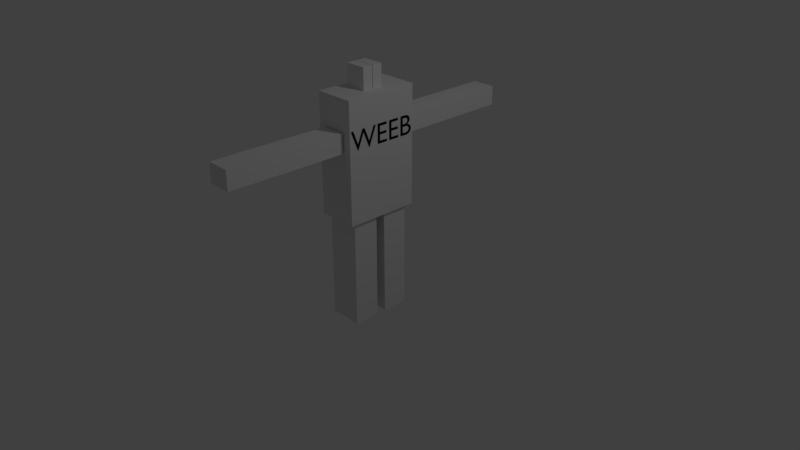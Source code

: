 # Source: WeebBot.blend  (saved by Blender 2.78.0; exported with 4.5.12 LTS)
import bpy
from mathutils import Matrix  # noqa: F401  (used for matrix-valued properties, if any)

bpy.ops.wm.read_factory_settings(use_empty=True)
scene = bpy.context.scene
scene.name = 'Scene'

# ---- collections
col_collection_1 = bpy.data.collections.new('Collection 1'); scene.collection.children.link(col_collection_1)

# ---- materials (node trees are filled in below, after node groups)
mat_material_004 = bpy.data.materials.new('Material.004')
mat_material_004.alpha_threshold = 0.0
mat_material_004.roughness = 0.5
mat_material = bpy.data.materials.new('Material')
mat_material.alpha_threshold = 0.0
mat_material.roughness = 0.5
mat_material.line_color = (0.0, 0.0, 0.0, 1.0)
mat_material_002 = bpy.data.materials.new('Material.002')
mat_material_002.alpha_threshold = 0.0
mat_material_002.roughness = 0.5
mat_material_002.line_color = (0.0, 0.0, 0.0, 1.0)
mat_material_003 = bpy.data.materials.new('Material.003')
mat_material_003.alpha_threshold = 0.0
mat_material_003.roughness = 0.5
mat_material_003.line_color = (0.0, 0.0, 0.0, 1.0)

# ---- material node trees
mat_material_004.use_nodes = True; mat_material_004.node_tree.nodes.clear()
_N = mat_material_004.node_tree.nodes; _L = mat_material_004.node_tree.links
n0 = _N.new('ShaderNodeOutputMaterial'); n0.name = 'Material Output'; n0.location = (300, 300)
n1 = _N.new('ShaderNodeBsdfDiffuse'); n1.name = 'Diffuse BSDF'; n1.location = (10, 300)
n1.inputs[0].default_value = (0.0, 0.0, 0.0, 1.0)
n1.inputs[1].default_value = 0.563
n2 = _N.new('ShaderNodeTexCoord'); n2.name = 'Texture Coordinate'; n2.location = (-180, 100)
n3 = _N.new('ShaderNodeMixShader'); n3.name = 'Mix Shader'; n3.location = (110, 200)
n3.inputs[0].default_value = 0.6261
n4 = _N.new('ShaderNodeBsdfSheen'); n4.name = 'Velvet BSDF'; n4.location = (-80, 100)
n4.distribution = 'ASHIKHMIN'
n4.inputs[1].default_value = 1.0
n5 = _N.new('ShaderNodeSubsurfaceScattering'); n5.name = 'Subsurface Scattering'; n5.location = (-90, 0)
n5.falloff = 'BURLEY'
n5.inputs[1].default_value = 1.0
n5.inputs[2].default_value = (1.0, 1.0, 1.0)
_L.new(n1.outputs[0], n0.inputs[0])
_L.new(n2.outputs[1], n1.inputs[2])
_L.new(n3.outputs[0], n0.inputs[1])
_L.new(n4.outputs[0], n3.inputs[1])
_L.new(n5.outputs[0], n3.inputs[2])
n0.is_active_output = True

# ---- world
world_world = bpy.data.worlds.new('World'); scene.world = world_world
world_world.color = (0.05088, 0.05088, 0.05088)
world_world.use_sun_shadow = False
world_world.sun_shadow_jitter_overblur = 0.0
world_world.cycles.sampling_method = 'MANUAL'

# ---- cameras
cam_camera = bpy.data.cameras.new('Camera')
cam_camera.clip_end = 100.0
cam_camera.lens = 35.0
cam_camera.sensor_width = 32.0
cam_camera.sensor_height = 18.0
cam_camera.ortho_scale = 7.314
cam_camera.dof.focus_distance = 0.0

# ---- lights
light_lamp = bpy.data.lights.new('Lamp', 'POINT')
light_lamp.transmission_factor = 0.0
light_lamp.cutoff_distance = 30.0
light_lamp.energy = 100.0
light_lamp.shadow_buffer_clip_start = 1.001
light_lamp.shadow_soft_size = 0.1
light_lamp.shadow_maximum_resolution = 0.006
light_lamp.use_absolute_resolution = True

# ---- meshes
me_cube = bpy.data.meshes.new('Cube')
me_cube.from_pydata([(-0.1701, 0.2803, 0.7323), (-0.1701, 0.2803, 0.9953), (0.1127, 0.2803, 0.7323), (0.1127, 0.2803, 0.9953), (-0.1701, -0.005015, 0.7323), (-0.1701, -0.005015, 0.9953), (0.1127, -0.005015, 0.7323), (0.1127, -0.005015, 0.9953), (0.2679, 1.0, -0.7329), (-0.2679, 1.0, -0.7329), (0.2679, 1.0, 0.7329), (-0.2679, 1.0, 0.7329), (0.2208, 0.1257, -0.6859), (0.2208, 0.8339, -0.6851), (-0.2208, 0.8339, -0.6851), (-0.2208, 0.1257, -0.6859), (0.2208, 0.1326, -2.06), (0.2208, 0.8408, -2.059), (-0.2208, 0.8408, -2.059), (-0.2208, 0.1326, -2.06), (0.1587, 4.208, 0.3541), (0.1587, 4.21, 0.1195), (-0.1587, 4.21, 0.1195), (-0.1587, 4.208, 0.3541), (0.1587, 1.028, 0.3507), (0.1587, 1.029, 0.1161), (-0.1587, 1.029, 0.1161), (-0.1587, 1.028, 0.3507), (-0.1701, -0.2803, 0.7323), (-0.1701, -0.2803, 0.9953), (0.1127, -0.2803, 0.7323), (0.1127, -0.2803, 0.9953), (-0.1701, 0.005015, 0.7323), (-0.1701, 0.005015, 0.9953), (0.1127, 0.005015, 0.7323), (0.1127, 0.005015, 0.9953), (0.2679, -1.0, -0.7329), (-0.2679, -1.0, -0.7329), (0.2679, -1.0, 0.7329), (-0.2679, -1.0, 0.7329), (0.2679, 0.0, -0.7329), (-0.2679, 0.0, -0.7329), (0.2679, 0.0, 0.7329), (-0.2679, 0.0, 0.7329), (0.2208, -0.1257, -0.6859), (0.2208, -0.8339, -0.6851), (-0.2208, -0.8339, -0.6851), (-0.2208, -0.1257, -0.6859), (0.2208, -0.1326, -2.06), (0.2208, -0.8408, -2.059), (-0.2208, -0.8408, -2.059), (-0.2208, -0.1326, -2.06), (0.1587, -4.208, 0.3541), (0.1587, -4.21, 0.1195), (-0.1587, -4.21, 0.1195), (-0.1587, -4.208, 0.3541), (0.1587, -1.028, 0.3507), (0.1587, -1.029, 0.1161), (-0.1587, -1.029, 0.1161), (-0.1587, -1.028, 0.3507)], [], [(4, 5, 1, 0), (0, 1, 3, 2), (3, 1, 5, 7), (0, 2, 6, 4), (2, 3, 7, 6), (41, 43, 11, 9), (10, 8, 9, 11), (8, 10, 42, 40), (10, 11, 43, 42), (8, 40, 41, 9), (12, 13, 14, 15), (16, 19, 18, 17), (12, 16, 17, 13), (13, 17, 18, 14), (14, 18, 19, 15), (16, 12, 15, 19), (20, 21, 22, 23), (24, 27, 26, 25), (20, 24, 25, 21), (21, 25, 26, 22), (22, 26, 27, 23), (24, 20, 23, 27), (32, 28, 29, 33), (28, 30, 31, 29), (31, 35, 33, 29), (28, 32, 34, 30), (30, 34, 35, 31), (41, 37, 39, 43), (38, 39, 37, 36), (36, 40, 42, 38), (38, 42, 43, 39), (36, 37, 41, 40), (44, 47, 46, 45), (48, 49, 50, 51), (44, 45, 49, 48), (45, 46, 50, 49), (46, 47, 51, 50), (48, 51, 47, 44), (52, 55, 54, 53), (56, 57, 58, 59), (52, 53, 57, 56), (53, 54, 58, 57), (54, 55, 59, 58), (56, 59, 55, 52)])
me_cube.polygons.foreach_set('material_index', [0, 0, 0, 0, 0, 0, 0, 0, 0, 0, 1, 1, 1, 1, 1, 1, 2, 2, 2, 2, 2, 2, 0, 0, 0, 0, 0, 0, 0, 0, 0, 0, 1, 1, 1, 1, 1, 1, 2, 2, 2, 2, 2, 2])
me_cube.materials.append(mat_material)
me_cube.materials.append(mat_material_002)
me_cube.materials.append(mat_material_003)
me_cube.use_remesh_preserve_volume = False
me_cube.use_remesh_preserve_attributes = False
me_cube.use_mirror_vertex_groups = False
me_cube.update()

# ---- curves / text
txt_text = bpy.data.curves.new('Text', 'FONT')
txt_text.dimensions = '2D'
txt_text.body = 'WEEB\n'
txt_text.materials.append(mat_material_004)
txt_text.use_path_clamp = True
txt_text.bevel_resolution = 0
arm_armature = bpy.data.armatures.new('Armature')  # bones are not reproduced

# ---- objects
ob_text = bpy.data.objects.new('Text', txt_text)
ob_armature = bpy.data.objects.new('Armature', arm_armature)
ob_cube = bpy.data.objects.new('Cube', me_cube)
ob_lamp = bpy.data.objects.new('Lamp', light_lamp)
ob_camera = bpy.data.objects.new('Camera', cam_camera)

# ---- transforms, parenting, visibility, modifiers, constraints
ob_text.location = (0.27, -0.4791, 1.601)
ob_text.rotation_euler = (1.571, -0.0, 1.571)
ob_text.scale = (0.3673, 0.3673, 0.3673)
ob_text.lineart.crease_threshold = 0.0
ob_armature.location = (-0.0292, 0.001709, 2.21)
ob_armature.scale = (0.2317, 0.2317, 0.2317)
ob_armature.lineart.crease_threshold = 0.0
ob_cube.parent = ob_armature
ob_cube.matrix_parent_inverse = Matrix(((4.315, 0.0, 0.0, 0.126), (0.0, 4.315, 0.0, -0.007375), (0.0, 0.0, 4.315, -9.535), (0.0, 0.0, 0.0, 1.0)))
ob_cube.location = (0.0, 0.0, 1.437)
ob_cube.scale = (1.0, 0.4956, 1.075)
ob_cube.lock_rotations_4d = False
ob_cube.empty_display_type = 'ARROWS'
ob_cube.lineart.crease_threshold = 0.0
_vg = ob_cube.vertex_groups.new(name='Upper Torso')
for _i, _w in zip([8, 9, 10, 11, 36, 37, 38, 39, 42, 43], [0.07506, 0.07877, 0.4949, 0.473, 0.1062, 0.1018, 0.7763, 0.5987, 0.5792, 0.5137]): _vg.add([_i], _w, 'REPLACE')
_vg = ob_cube.vertex_groups.new(name='Left ARm')
_vg.add([20, 21, 22, 23, 24, 25, 26, 27], 1.0, 'REPLACE')
_vg = ob_cube.vertex_groups.new(name='Lower Torso')
for _i, _w in zip([8, 9, 10, 11, 36, 37, 38, 39, 40, 41, 42, 43], [0.2147, 0.1162, 0.09397, 0.0854, 0.2089, 0.1119, 0.03322, 0.06203, 0.3226, 0.01303, 0.08321, 0.0729]): _vg.add([_i], _w, 'REPLACE')
_vg = ob_cube.vertex_groups.new(name='Kneecap R')
for _i, _w in zip([8, 9, 10, 11, 36, 37, 38, 39, 40, 41, 42, 43, 44, 45, 46, 47], [0.4956, 0.6889, 0.3171, 0.3562, 0.476, 0.6744, 0.1404, 0.2773, 0.3476, 0.9154, 0.2544, 0.3405, 0.8841, 0.5229, 0.47, 0.1735]): _vg.add([_i], _w, 'REPLACE')
_vg = ob_cube.vertex_groups.new(name='Leg R')
for _i, _w in zip([44, 45, 46, 47, 48, 49, 50, 51], [0.1159, 0.4771, 0.53, 0.8265, 0.9788, 0.9828, 0.9851, 0.9901]): _vg.add([_i], _w, 'REPLACE')
_vg = ob_cube.vertex_groups.new(name='Kneecap L')
for _i, _w in zip([8, 9, 10, 11, 12, 13, 14, 15, 16, 19, 36, 37, 38, 39, 40, 41, 42, 43], [0.2147, 0.1162, 0.09397, 0.0854, 0.9392, 0.5297, 0.5335, 0.9051, 0.004068, 0.008161, 0.2089, 0.1119, 0.03322, 0.06203, 0.3226, 0.01303, 0.08321, 0.0729]): _vg.add([_i], _w, 'REPLACE')
_vg = ob_cube.vertex_groups.new(name='Leg L')
for _i, _w in zip([12, 13, 14, 15, 16, 17, 18, 19], [0.06078, 0.4703, 0.4665, 0.0949, 0.973, 0.9806, 0.979, 0.9709]): _vg.add([_i], _w, 'REPLACE')
_vg = ob_cube.vertex_groups.new(name='Bone.008')
_vg.add([52, 53, 54, 55, 56, 57, 58, 59], 1.0, 'REPLACE')
_vg = ob_cube.vertex_groups.new(name='Head')
_vg.add([0, 1, 2, 3, 4, 5, 6, 7, 28, 29, 30, 31, 32, 33, 34, 35], 1.0, 'REPLACE')
_m = ob_cube.modifiers.new('Armature', 'ARMATURE')
_m.object = ob_armature
ob_lamp.location = (4.076, 1.005, 5.904)
ob_lamp.rotation_euler = (0.6503, 0.05522, 1.866)
ob_lamp.lock_rotations_4d = False
ob_lamp.empty_display_type = 'ARROWS'
ob_lamp.color = (0.0, 0.0, 0.0, 0.0)
ob_lamp.lineart.crease_threshold = 0.0
ob_camera.location = (7.481, -6.508, 5.344)
ob_camera.rotation_euler = (1.109, 0.0, 0.8149)
ob_camera.lock_rotations_4d = False
ob_camera.empty_display_type = 'ARROWS'
ob_camera.color = (0.0, 0.0, 0.0, 0.0)
ob_camera.display_type = 'WIRE'
ob_camera.lineart.crease_threshold = 0.0

# ---- collection membership
col_collection_1.objects.link(ob_text)
col_collection_1.objects.link(ob_armature)
col_collection_1.objects.link(ob_cube)
col_collection_1.objects.link(ob_lamp)
col_collection_1.objects.link(ob_camera)

# ---- scene / render settings (as saved in the file)
scene.camera = ob_camera
scene.frame_start = 1; scene.frame_end = 250; scene.frame_set(0)
scene.render.engine = 'CYCLES'
scene.render.resolution_percentage = 50
scene.render.dither_intensity = 0.0
scene.cycles.use_denoising = False
scene.cycles.samples = 128
scene.cycles.sampling_pattern = 'TABULATED_SOBOL'
scene.cycles.light_sampling_threshold = 0.0
scene.cycles.use_adaptive_sampling = False
scene.cycles.use_light_tree = False
scene.cycles.blur_glossy = 0.0
scene.cycles.sample_clamp_indirect = 0.0
scene.view_settings.view_transform = 'Standard'
bpy.context.view_layer.update()
